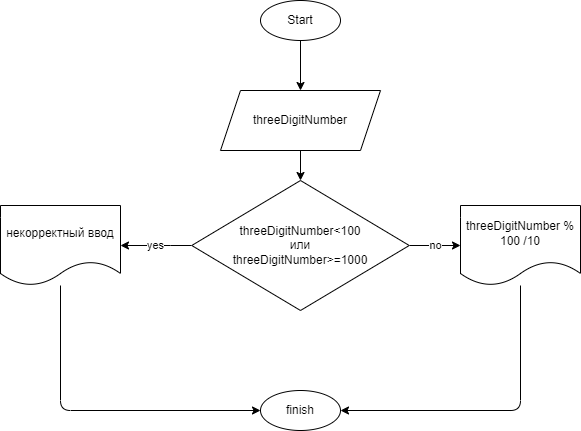

The diagram above was exported from draw.io. Its source (the exported page's mxGraphModel, read from the mxfile embedded in the PNG):
<mxGraphModel dx="1173" dy="517" grid="1" gridSize="10" guides="1" tooltips="1" connect="1" arrows="1" fold="1" page="1" pageScale="1" pageWidth="827" pageHeight="1169" math="0" shadow="0">
  <root>
    <mxCell id="0" />
    <mxCell id="1" parent="0" />
    <mxCell id="8" value="" style="edgeStyle=none;html=1;" parent="1" source="2" target="7" edge="1">
      <mxGeometry relative="1" as="geometry" />
    </mxCell>
    <mxCell id="2" value="Start" style="ellipse;whiteSpace=wrap;html=1;" parent="1" vertex="1">
      <mxGeometry x="340" y="140" width="80" height="40" as="geometry" />
    </mxCell>
    <mxCell id="10" value="" style="edgeStyle=none;html=1;" parent="1" source="7" target="9" edge="1">
      <mxGeometry relative="1" as="geometry" />
    </mxCell>
    <mxCell id="7" value="threeDigitNumber" style="shape=parallelogram;perimeter=parallelogramPerimeter;whiteSpace=wrap;html=1;fixedSize=1;" parent="1" vertex="1">
      <mxGeometry x="300" y="230" width="160" height="60" as="geometry" />
    </mxCell>
    <mxCell id="15" value="yes" style="edgeStyle=none;html=1;" parent="1" source="9" target="14" edge="1">
      <mxGeometry relative="1" as="geometry">
        <Array as="points">
          <mxPoint x="240" y="385" />
        </Array>
      </mxGeometry>
    </mxCell>
    <mxCell id="17" value="no" style="edgeStyle=none;html=1;" parent="1" source="9" target="16" edge="1">
      <mxGeometry relative="1" as="geometry" />
    </mxCell>
    <mxCell id="9" value="&lt;div&gt;threeDigitNumber&amp;lt;100&lt;/div&gt;&lt;div&gt;или&lt;/div&gt;&lt;div&gt;threeDigitNumber&amp;gt;=1000&lt;/div&gt;" style="rhombus;whiteSpace=wrap;html=1;" parent="1" vertex="1">
      <mxGeometry x="271.25" y="320" width="217.5" height="130" as="geometry" />
    </mxCell>
    <mxCell id="19" style="edgeStyle=none;html=1;entryX=0;entryY=0.5;entryDx=0;entryDy=0;" parent="1" source="14" target="18" edge="1">
      <mxGeometry relative="1" as="geometry">
        <Array as="points">
          <mxPoint x="140" y="550" />
        </Array>
      </mxGeometry>
    </mxCell>
    <mxCell id="14" value="некорректный ввод" style="shape=document;whiteSpace=wrap;html=1;boundedLbl=1;" parent="1" vertex="1">
      <mxGeometry x="80" y="345" width="120" height="80" as="geometry" />
    </mxCell>
    <mxCell id="20" style="edgeStyle=none;html=1;entryX=1;entryY=0.5;entryDx=0;entryDy=0;" parent="1" source="16" target="18" edge="1">
      <mxGeometry relative="1" as="geometry">
        <Array as="points">
          <mxPoint x="600" y="550" />
        </Array>
      </mxGeometry>
    </mxCell>
    <mxCell id="16" value="threeDigitNumber % 100 /10" style="shape=document;whiteSpace=wrap;html=1;boundedLbl=1;" parent="1" vertex="1">
      <mxGeometry x="540" y="345" width="120" height="80" as="geometry" />
    </mxCell>
    <mxCell id="18" value="finish" style="ellipse;whiteSpace=wrap;html=1;" parent="1" vertex="1">
      <mxGeometry x="340" y="530" width="80" height="40" as="geometry" />
    </mxCell>
  </root>
</mxGraphModel>